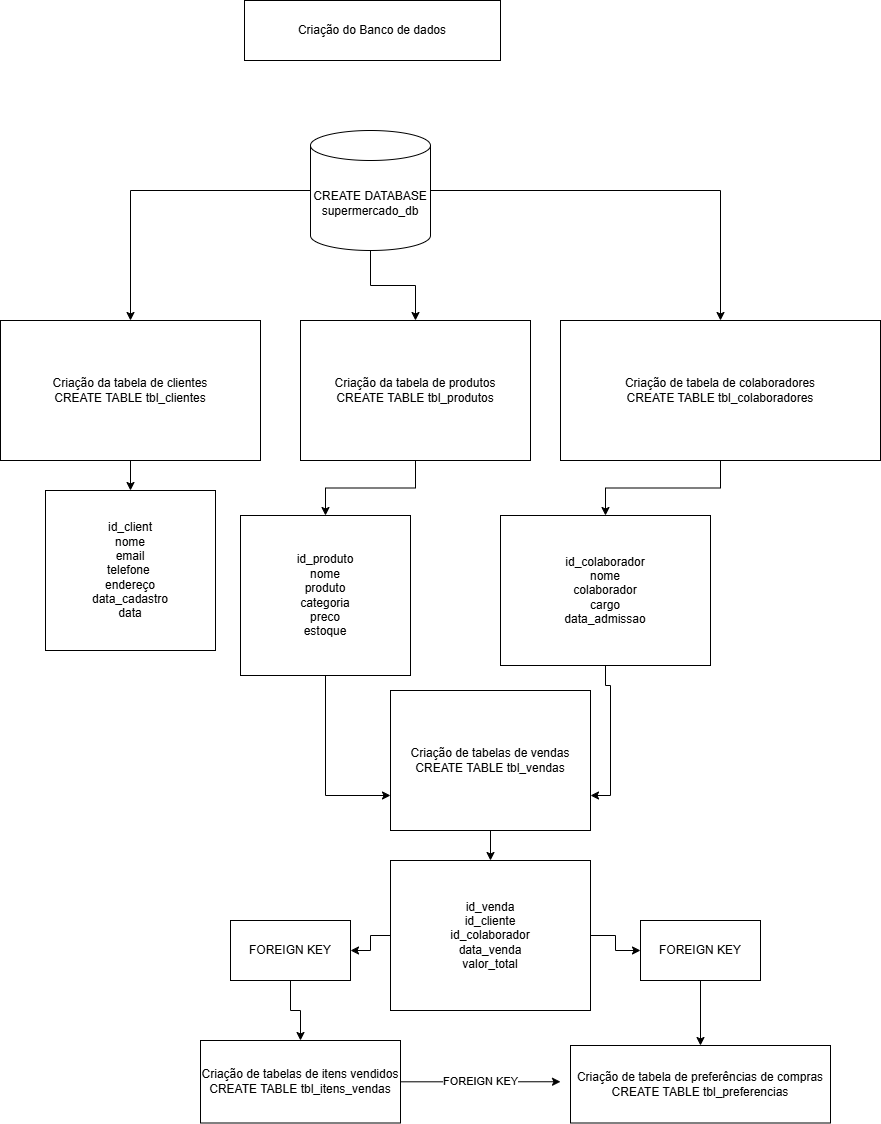

The diagram above was exported from draw.io. Its source (the exported page's mxGraphModel, read from the mxfile embedded in the PNG):
<mxGraphModel dx="1846" dy="1982" grid="1" gridSize="10" guides="1" tooltips="1" connect="1" arrows="1" fold="1" page="1" pageScale="1" pageWidth="827" pageHeight="1169" math="0" shadow="0">
  <root>
    <mxCell id="0" />
    <mxCell id="1" parent="0" />
    <mxCell id="Cli-3T2RTgkCM2Yy6oMV-57" style="edgeStyle=orthogonalEdgeStyle;rounded=0;orthogonalLoop=1;jettySize=auto;html=1;" edge="1" parent="1" source="Cli-3T2RTgkCM2Yy6oMV-1" target="Cli-3T2RTgkCM2Yy6oMV-23">
      <mxGeometry relative="1" as="geometry" />
    </mxCell>
    <mxCell id="Cli-3T2RTgkCM2Yy6oMV-58" style="edgeStyle=orthogonalEdgeStyle;rounded=0;orthogonalLoop=1;jettySize=auto;html=1;" edge="1" parent="1" source="Cli-3T2RTgkCM2Yy6oMV-1" target="Cli-3T2RTgkCM2Yy6oMV-20">
      <mxGeometry relative="1" as="geometry" />
    </mxCell>
    <mxCell id="Cli-3T2RTgkCM2Yy6oMV-59" style="edgeStyle=orthogonalEdgeStyle;rounded=0;orthogonalLoop=1;jettySize=auto;html=1;" edge="1" parent="1" source="Cli-3T2RTgkCM2Yy6oMV-1" target="Cli-3T2RTgkCM2Yy6oMV-26">
      <mxGeometry relative="1" as="geometry" />
    </mxCell>
    <mxCell id="Cli-3T2RTgkCM2Yy6oMV-1" value="CREATE DATABASE supermercado_db" style="shape=cylinder3;whiteSpace=wrap;html=1;boundedLbl=1;backgroundOutline=1;size=15;" vertex="1" parent="1">
      <mxGeometry x="-190" y="-100" width="120" height="120" as="geometry" />
    </mxCell>
    <mxCell id="Cli-3T2RTgkCM2Yy6oMV-10" value="Criação do Banco de dados" style="rounded=0;whiteSpace=wrap;html=1;" vertex="1" parent="1">
      <mxGeometry x="-256" y="-230" width="256" height="60" as="geometry" />
    </mxCell>
    <mxCell id="Cli-3T2RTgkCM2Yy6oMV-51" style="edgeStyle=orthogonalEdgeStyle;rounded=0;orthogonalLoop=1;jettySize=auto;html=1;" edge="1" parent="1" source="Cli-3T2RTgkCM2Yy6oMV-20" target="Cli-3T2RTgkCM2Yy6oMV-43">
      <mxGeometry relative="1" as="geometry" />
    </mxCell>
    <mxCell id="Cli-3T2RTgkCM2Yy6oMV-20" value="Criação da tabela de clientes&lt;br&gt;CREATE TABLE tbl_clientes" style="rounded=0;whiteSpace=wrap;html=1;" vertex="1" parent="1">
      <mxGeometry x="-500" y="90" width="260" height="140" as="geometry" />
    </mxCell>
    <mxCell id="Cli-3T2RTgkCM2Yy6oMV-52" style="edgeStyle=orthogonalEdgeStyle;rounded=0;orthogonalLoop=1;jettySize=auto;html=1;" edge="1" parent="1" source="Cli-3T2RTgkCM2Yy6oMV-23" target="Cli-3T2RTgkCM2Yy6oMV-44">
      <mxGeometry relative="1" as="geometry" />
    </mxCell>
    <mxCell id="Cli-3T2RTgkCM2Yy6oMV-23" value="Criação da tabela de produtos&lt;br&gt;CREATE TABLE tbl_produtos" style="rounded=0;whiteSpace=wrap;html=1;" vertex="1" parent="1">
      <mxGeometry x="-200" y="90" width="230" height="140" as="geometry" />
    </mxCell>
    <mxCell id="Cli-3T2RTgkCM2Yy6oMV-53" style="edgeStyle=orthogonalEdgeStyle;rounded=0;orthogonalLoop=1;jettySize=auto;html=1;" edge="1" parent="1" source="Cli-3T2RTgkCM2Yy6oMV-26" target="Cli-3T2RTgkCM2Yy6oMV-49">
      <mxGeometry relative="1" as="geometry" />
    </mxCell>
    <mxCell id="Cli-3T2RTgkCM2Yy6oMV-26" value="Criação de tabela de colaboradores&lt;div&gt;CREATE TABLE tbl_colaboradores&lt;/div&gt;" style="rounded=0;whiteSpace=wrap;html=1;" vertex="1" parent="1">
      <mxGeometry x="60" y="90" width="320" height="140" as="geometry" />
    </mxCell>
    <mxCell id="Cli-3T2RTgkCM2Yy6oMV-56" style="edgeStyle=orthogonalEdgeStyle;rounded=0;orthogonalLoop=1;jettySize=auto;html=1;entryX=0.5;entryY=0;entryDx=0;entryDy=0;" edge="1" parent="1" source="Cli-3T2RTgkCM2Yy6oMV-29" target="Cli-3T2RTgkCM2Yy6oMV-46">
      <mxGeometry relative="1" as="geometry" />
    </mxCell>
    <mxCell id="Cli-3T2RTgkCM2Yy6oMV-29" value="Criação de tabelas de vendas&lt;br&gt;CREATE TABLE tbl_vendas" style="rounded=0;whiteSpace=wrap;html=1;" vertex="1" parent="1">
      <mxGeometry x="-110" y="460" width="200" height="140" as="geometry" />
    </mxCell>
    <mxCell id="Cli-3T2RTgkCM2Yy6oMV-71" value="FOREIGN KEY" style="edgeStyle=orthogonalEdgeStyle;rounded=0;orthogonalLoop=1;jettySize=auto;html=1;" edge="1" parent="1" source="Cli-3T2RTgkCM2Yy6oMV-36">
      <mxGeometry relative="1" as="geometry">
        <mxPoint x="60" y="851.25" as="targetPoint" />
      </mxGeometry>
    </mxCell>
    <mxCell id="Cli-3T2RTgkCM2Yy6oMV-36" value="Criação de tabelas de itens vendidos&lt;br&gt;CREATE TABLE tbl_itens_vendas" style="rounded=0;whiteSpace=wrap;html=1;" vertex="1" parent="1">
      <mxGeometry x="-300" y="810" width="200" height="82.5" as="geometry" />
    </mxCell>
    <mxCell id="Cli-3T2RTgkCM2Yy6oMV-41" value="Criação de tabela de preferências de compras&lt;br&gt;CREATE TABLE tbl_preferencias" style="rounded=0;whiteSpace=wrap;html=1;" vertex="1" parent="1">
      <mxGeometry x="70" y="815" width="260" height="77.5" as="geometry" />
    </mxCell>
    <mxCell id="Cli-3T2RTgkCM2Yy6oMV-43" value="id_client&lt;br&gt;nome&lt;br&gt;email&lt;br&gt;telefone&amp;nbsp;&lt;div&gt;endereço&lt;br&gt;data_cadastro&lt;/div&gt;&lt;div&gt;data&lt;/div&gt;" style="rounded=0;whiteSpace=wrap;html=1;" vertex="1" parent="1">
      <mxGeometry x="-455" y="260" width="170" height="160" as="geometry" />
    </mxCell>
    <mxCell id="Cli-3T2RTgkCM2Yy6oMV-54" style="edgeStyle=orthogonalEdgeStyle;rounded=0;orthogonalLoop=1;jettySize=auto;html=1;entryX=0;entryY=0.75;entryDx=0;entryDy=0;" edge="1" parent="1" source="Cli-3T2RTgkCM2Yy6oMV-44" target="Cli-3T2RTgkCM2Yy6oMV-29">
      <mxGeometry relative="1" as="geometry" />
    </mxCell>
    <mxCell id="Cli-3T2RTgkCM2Yy6oMV-44" value="id_produto&lt;br&gt;nome&lt;br&gt;produto&lt;br&gt;categoria&lt;div&gt;preco&lt;/div&gt;&lt;div&gt;estoque&lt;/div&gt;" style="rounded=0;whiteSpace=wrap;html=1;" vertex="1" parent="1">
      <mxGeometry x="-260" y="285" width="170" height="160" as="geometry" />
    </mxCell>
    <mxCell id="Cli-3T2RTgkCM2Yy6oMV-63" style="edgeStyle=orthogonalEdgeStyle;rounded=0;orthogonalLoop=1;jettySize=auto;html=1;entryX=1;entryY=0.5;entryDx=0;entryDy=0;" edge="1" parent="1" source="Cli-3T2RTgkCM2Yy6oMV-46" target="Cli-3T2RTgkCM2Yy6oMV-61">
      <mxGeometry relative="1" as="geometry" />
    </mxCell>
    <mxCell id="Cli-3T2RTgkCM2Yy6oMV-65" style="edgeStyle=orthogonalEdgeStyle;rounded=0;orthogonalLoop=1;jettySize=auto;html=1;" edge="1" parent="1" source="Cli-3T2RTgkCM2Yy6oMV-46" target="Cli-3T2RTgkCM2Yy6oMV-62">
      <mxGeometry relative="1" as="geometry" />
    </mxCell>
    <mxCell id="Cli-3T2RTgkCM2Yy6oMV-46" value="id_venda&lt;div&gt;id_cliente&lt;/div&gt;&lt;div&gt;id_colaborador&lt;/div&gt;&lt;div&gt;data_venda&lt;/div&gt;&lt;div&gt;valor_total&lt;/div&gt;" style="rounded=0;whiteSpace=wrap;html=1;" vertex="1" parent="1">
      <mxGeometry x="-110" y="630" width="200" height="150" as="geometry" />
    </mxCell>
    <mxCell id="Cli-3T2RTgkCM2Yy6oMV-55" style="edgeStyle=orthogonalEdgeStyle;rounded=0;orthogonalLoop=1;jettySize=auto;html=1;entryX=1;entryY=0.75;entryDx=0;entryDy=0;" edge="1" parent="1" source="Cli-3T2RTgkCM2Yy6oMV-49" target="Cli-3T2RTgkCM2Yy6oMV-29">
      <mxGeometry relative="1" as="geometry" />
    </mxCell>
    <mxCell id="Cli-3T2RTgkCM2Yy6oMV-49" value="id_colaborador&lt;br&gt;&lt;div&gt;nome&lt;/div&gt;&lt;div&gt;colaborador&lt;/div&gt;&lt;div&gt;cargo&lt;/div&gt;&lt;div&gt;data_admissao&lt;/div&gt;" style="rounded=0;whiteSpace=wrap;html=1;" vertex="1" parent="1">
      <mxGeometry y="285" width="210" height="150" as="geometry" />
    </mxCell>
    <mxCell id="Cli-3T2RTgkCM2Yy6oMV-64" style="edgeStyle=orthogonalEdgeStyle;rounded=0;orthogonalLoop=1;jettySize=auto;html=1;" edge="1" parent="1" source="Cli-3T2RTgkCM2Yy6oMV-61" target="Cli-3T2RTgkCM2Yy6oMV-36">
      <mxGeometry relative="1" as="geometry" />
    </mxCell>
    <mxCell id="Cli-3T2RTgkCM2Yy6oMV-61" value="FOREIGN KEY" style="rounded=0;whiteSpace=wrap;html=1;" vertex="1" parent="1">
      <mxGeometry x="-270" y="690" width="120" height="60" as="geometry" />
    </mxCell>
    <mxCell id="Cli-3T2RTgkCM2Yy6oMV-66" style="edgeStyle=orthogonalEdgeStyle;rounded=0;orthogonalLoop=1;jettySize=auto;html=1;" edge="1" parent="1" source="Cli-3T2RTgkCM2Yy6oMV-62" target="Cli-3T2RTgkCM2Yy6oMV-41">
      <mxGeometry relative="1" as="geometry" />
    </mxCell>
    <mxCell id="Cli-3T2RTgkCM2Yy6oMV-62" value="FOREIGN KEY" style="rounded=0;whiteSpace=wrap;html=1;" vertex="1" parent="1">
      <mxGeometry x="140" y="690" width="120" height="60" as="geometry" />
    </mxCell>
  </root>
</mxGraphModel>